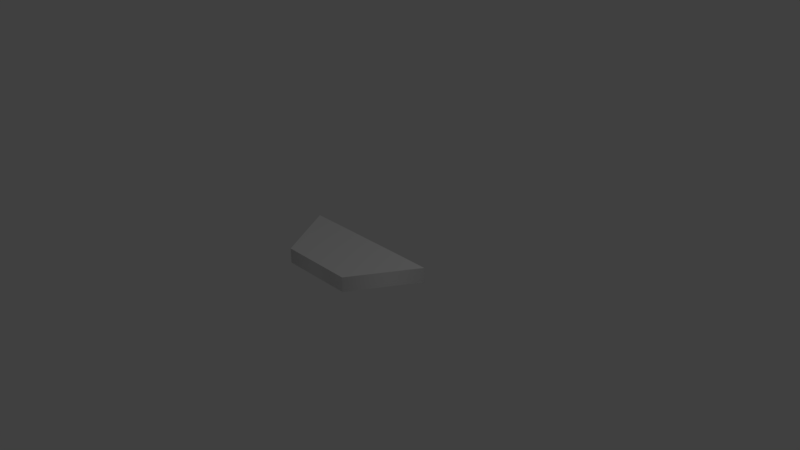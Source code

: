 # Source: HalfHex.blend  (saved by Blender 2.79.0; exported with 4.5.12 LTS)
import bpy
from mathutils import Matrix  # noqa: F401  (used for matrix-valued properties, if any)

bpy.ops.wm.read_factory_settings(use_empty=True)
scene = bpy.context.scene
scene.name = 'Scene'

# ---- collections
col_collection_1 = bpy.data.collections.new('Collection 1'); scene.collection.children.link(col_collection_1)

# ---- materials (node trees are filled in below, after node groups)
mat_material_001 = bpy.data.materials.new('Material.001')
mat_material_001.alpha_threshold = 0.0
mat_material_001.use_transparent_shadow = False
mat_material_001.roughness = 0.5

# ---- material node trees

# ---- world
world_world = bpy.data.worlds.new('World'); scene.world = world_world
world_world.color = (0.05088, 0.05088, 0.05088)
world_world.use_sun_shadow = False
world_world.sun_shadow_jitter_overblur = 0.0
world_world.cycles.sampling_method = 'MANUAL'

# ---- cameras
cam_camera = bpy.data.cameras.new('Camera')
cam_camera.clip_end = 100.0
cam_camera.lens = 35.0
cam_camera.sensor_width = 32.0
cam_camera.sensor_height = 18.0
cam_camera.ortho_scale = 7.314
cam_camera.dof.focus_distance = 0.0
cam_camera.dof.aperture_fstop = 128.0

# ---- lights
light_lamp = bpy.data.lights.new('Lamp', 'POINT')
light_lamp.transmission_factor = 0.0
light_lamp.cutoff_distance = 30.0
light_lamp.energy = 100.0
light_lamp.shadow_buffer_clip_start = 1.001
light_lamp.shadow_soft_size = 0.1
light_lamp.shadow_maximum_resolution = 0.006
light_lamp.use_absolute_resolution = True

# ---- meshes
me_pedestal = bpy.data.meshes.new('Pedestal')
me_pedestal.from_pydata([(0.5, 0.2, 0.866), (-0.5, 0.2, 0.866), (-0.5, 0.0, 0.866), (0.5, 0.0, 0.866), (-1.0, 0.2, 0.0), (-1.0, 0.0, 0.0), (-0.404, 0.2046, 0.003134), (-0.404, 0.004642, 0.003134), (0.596, 0.2046, 0.003134), (0.596, 0.004642, 0.003134), (1.0, 0.2, 0.0), (1.0, 0.0, 0.0)], [], [(0, 1, 2, 3), (1, 4, 5, 2), (4, 6, 7, 5), (6, 8, 9, 7), (8, 10, 11, 9), (10, 0, 3, 11), (0, 10, 8), (0, 8, 6), (0, 6, 4), (4, 1, 0)])
me_pedestal.polygons.foreach_set('use_smooth', [True] * 10)
_k = set([(0, 1), (0, 10), (1, 4), (2, 3), (2, 5), (3, 11), (4, 6), (5, 7), (6, 8), (7, 9), (8, 10), (9, 11)])
me_pedestal.attributes.new('sharp_edge', 'BOOLEAN', 'EDGE').data.foreach_set('value', [ (min(e.vertices), max(e.vertices)) in _k for e in me_pedestal.edges])
_uv = me_pedestal.uv_layers.new(name='UVMap')
_uv.uv.foreach_set('vector', [0.4795, 0.1121, 0.1032, 0.2732, 9.7e-05, 0.2165, 0.4754, 9.7e-05, 0.1032, 0.2732, 0.09632, 0.6727, 9.7e-05, 0.7379, 9.7e-05, 0.2165, 0.09632, 0.6727, 0.4519, 0.8843, 0.4572, 0.9999, 9.7e-05, 0.7379, 0.4519, 0.8843, 0.8214, 0.6991, 0.9229, 0.7546, 0.4572, 0.9999, 0.8214, 0.6991, 0.8437, 0.3004, 0.9405, 0.2328, 0.9229, 0.7546, 0.8437, 0.3004, 0.4795, 0.1121, 0.4754, 9.7e-05, 0.9405, 0.2328, 0.4795, 0.1121, 0.8437, 0.3004, 0.8214, 0.6991, 0.4795, 0.1121, 0.8214, 0.6991, 0.4519, 0.8843, 0.4795, 0.1121, 0.4519, 0.8843, 0.09632, 0.6727, 0.09632, 0.6727, 0.1032, 0.2732, 0.4795, 0.1121])
me_pedestal.materials.append(mat_material_001)
me_pedestal.use_remesh_preserve_volume = False
me_pedestal.use_remesh_preserve_attributes = False
me_pedestal.use_mirror_vertex_groups = False
me_pedestal.update()
me_pedestal.normals_split_custom_set([tuple(v) for v in zip(*[iter([0.6547, -9.062e-05, 0.7559, -0.6547, 0.0, 0.7559, -0.6547, -9.062e-05, 0.7559, 0.6547, 0.0, 0.7559, -0.6547, 0.0, 0.7559, -0.8625, 0.0, -0.506, -0.8669, 0.0, -0.4985, -0.6547, -9.062e-05, 0.7559, -0.8625, 0.0, -0.506, -0.1522, -0.00113, -0.9883, -0.1522, -0.001206, -0.9883, -0.8669, 0.0, -0.4985, -0.1522, -0.00113, -0.9883, 0.1509, -0.001778, -0.9885, 0.1509, -0.001703, -0.9886, -0.1522, -0.001206, -0.9883, 0.1509, -0.001778, -0.9885, 0.8609, 0.0, -0.5088, 0.8673, 0.0, -0.4978, 0.1509, -0.001703, -0.9886, 0.8609, 0.0, -0.5088, 0.6547, -9.062e-05, 0.7559, 0.6547, 0.0, 0.7559, 0.8673, 0.0, -0.4978, 0.00138, 1.0, 0.005225, 0.01154, 0.9999, 0.006663, 0.006191, 1.0, 0.006068, 0.00138, 1.0, 0.005225, 0.006191, 1.0, 0.006068, -0.005955, 0.9999, 0.01162, 0.00138, 1.0, 0.005225, -0.005955, 0.9999, 0.01162, -0.00391, 1.0, 0.006772, -0.00391, 1.0, 0.006772, 0.0, 1.0, 3.441e-08, 0.00138, 1.0, 0.005225])] * 3)])

# ---- objects
ob_pedestal = bpy.data.objects.new('Pedestal', me_pedestal)
ob_lamp = bpy.data.objects.new('Lamp', light_lamp)
ob_camera = bpy.data.objects.new('Camera', cam_camera)

# ---- transforms, parenting, visibility, modifiers, constraints
ob_pedestal.location = (0.0, 0.0, 0.0)
ob_pedestal.rotation_euler = (1.571, -0.0, 0.0)
ob_pedestal.lineart.crease_threshold = 0.0
ob_lamp.location = (4.076, 1.005, 5.904)
ob_lamp.rotation_euler = (0.6503, 0.05522, 1.866)
ob_lamp.lock_rotations_4d = False
ob_lamp.empty_display_type = 'ARROWS'
ob_lamp.color = (0.0, 0.0, 0.0, 0.0)
ob_lamp.lineart.crease_threshold = 0.0
ob_camera.location = (7.481, -6.508, 5.344)
ob_camera.rotation_euler = (1.109, 0.0, 0.8149)
ob_camera.lock_rotations_4d = False
ob_camera.empty_display_type = 'ARROWS'
ob_camera.color = (0.0, 0.0, 0.0, 0.0)
ob_camera.display_type = 'WIRE'
ob_camera.lineart.crease_threshold = 0.0

# ---- collection membership
col_collection_1.objects.link(ob_pedestal)
col_collection_1.objects.link(ob_lamp)
col_collection_1.objects.link(ob_camera)

# ---- scene / render settings (as saved in the file)
scene.camera = ob_camera
scene.frame_start = 1; scene.frame_end = 250; scene.frame_set(1)
scene.render.engine = 'BLENDER_EEVEE_NEXT'
scene.render.resolution_percentage = 50
scene.render.dither_intensity = 0.0
scene.cycles.use_denoising = False
scene.cycles.samples = 128
scene.cycles.sampling_pattern = 'TABULATED_SOBOL'
scene.cycles.use_adaptive_sampling = False
scene.cycles.use_light_tree = False
scene.cycles.blur_glossy = 0.0
scene.cycles.sample_clamp_indirect = 0.0
scene.view_settings.view_transform = 'Standard'
bpy.context.view_layer.update()
